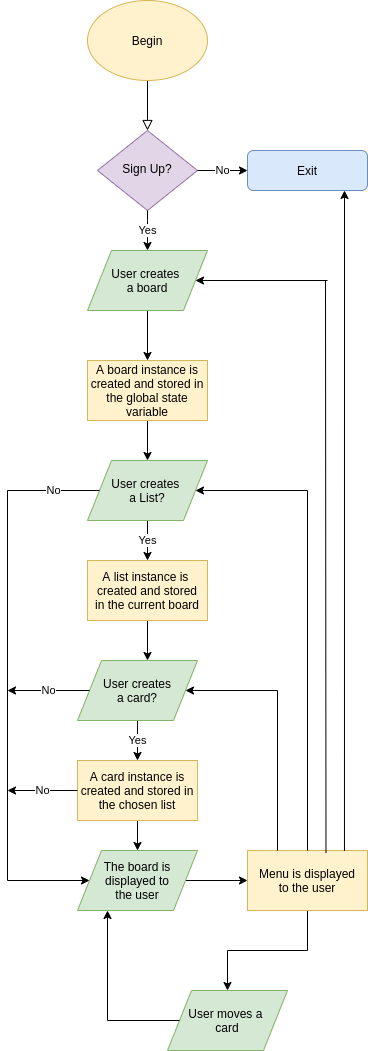

The diagram above was exported from draw.io. Its source (the exported page's mxGraphModel, read from the mxfile embedded in the PNG):
<mxGraphModel dx="1422" dy="665" grid="1" gridSize="10" guides="1" tooltips="1" connect="1" arrows="1" fold="1" page="1" pageScale="1" pageWidth="827" pageHeight="1169" math="0" shadow="0">
  <root>
    <mxCell id="WIyWlLk6GJQsqaUBKTNV-0" />
    <mxCell id="WIyWlLk6GJQsqaUBKTNV-1" parent="WIyWlLk6GJQsqaUBKTNV-0" />
    <mxCell id="WIyWlLk6GJQsqaUBKTNV-2" value="" style="rounded=0;html=1;jettySize=auto;orthogonalLoop=1;fontSize=11;endArrow=block;endFill=0;endSize=8;strokeWidth=1;shadow=0;labelBackgroundColor=none;edgeStyle=orthogonalEdgeStyle;" parent="WIyWlLk6GJQsqaUBKTNV-1" target="WIyWlLk6GJQsqaUBKTNV-6" edge="1">
      <mxGeometry relative="1" as="geometry">
        <mxPoint x="374" y="120" as="sourcePoint" />
      </mxGeometry>
    </mxCell>
    <mxCell id="WIyWlLk6GJQsqaUBKTNV-6" value="Sign Up?" style="rhombus;whiteSpace=wrap;html=1;shadow=0;fontFamily=Helvetica;fontSize=12;align=center;strokeWidth=1;spacing=6;spacingTop=-4;fillColor=#e1d5e7;strokeColor=#9673a6;" parent="WIyWlLk6GJQsqaUBKTNV-1" vertex="1">
      <mxGeometry x="324" y="170" width="100" height="80" as="geometry" />
    </mxCell>
    <mxCell id="WIyWlLk6GJQsqaUBKTNV-7" value="Exit" style="rounded=1;whiteSpace=wrap;html=1;fontSize=12;glass=0;strokeWidth=1;shadow=0;fillColor=#dae8fc;strokeColor=#6c8ebf;" parent="WIyWlLk6GJQsqaUBKTNV-1" vertex="1">
      <mxGeometry x="474" y="190" width="120" height="40" as="geometry" />
    </mxCell>
    <mxCell id="bDJHnRYIzydeFnyFnbAi-1" value="Begin" style="ellipse;whiteSpace=wrap;html=1;fillColor=#fff2cc;strokeColor=#d6b656;" parent="WIyWlLk6GJQsqaUBKTNV-1" vertex="1">
      <mxGeometry x="314" y="40" width="120" height="80" as="geometry" />
    </mxCell>
    <mxCell id="bDJHnRYIzydeFnyFnbAi-5" value="" style="edgeStyle=orthogonalEdgeStyle;rounded=0;orthogonalLoop=1;jettySize=auto;html=1;" parent="WIyWlLk6GJQsqaUBKTNV-1" source="bDJHnRYIzydeFnyFnbAi-3" edge="1">
      <mxGeometry relative="1" as="geometry">
        <mxPoint x="374" y="400" as="targetPoint" />
      </mxGeometry>
    </mxCell>
    <mxCell id="bDJHnRYIzydeFnyFnbAi-3" value="User creates &lt;br&gt;a board" style="shape=parallelogram;perimeter=parallelogramPerimeter;whiteSpace=wrap;html=1;fillColor=#d5e8d4;strokeColor=#82b366;" parent="WIyWlLk6GJQsqaUBKTNV-1" vertex="1">
      <mxGeometry x="314" y="290" width="120" height="60" as="geometry" />
    </mxCell>
    <mxCell id="1WMQV1LDQGB6zbWjvR4K-11" value="" style="edgeStyle=orthogonalEdgeStyle;rounded=0;orthogonalLoop=1;jettySize=auto;html=1;" edge="1" parent="WIyWlLk6GJQsqaUBKTNV-1" source="bDJHnRYIzydeFnyFnbAi-6" target="1WMQV1LDQGB6zbWjvR4K-5">
      <mxGeometry relative="1" as="geometry" />
    </mxCell>
    <mxCell id="bDJHnRYIzydeFnyFnbAi-6" value="A board instance is created and stored in the global state variable" style="rounded=0;whiteSpace=wrap;html=1;fillColor=#fff2cc;strokeColor=#d6b656;" parent="WIyWlLk6GJQsqaUBKTNV-1" vertex="1">
      <mxGeometry x="314" y="400" width="120" height="60" as="geometry" />
    </mxCell>
    <mxCell id="1WMQV1LDQGB6zbWjvR4K-12" value="Yes" style="edgeStyle=orthogonalEdgeStyle;rounded=0;orthogonalLoop=1;jettySize=auto;html=1;" edge="1" parent="WIyWlLk6GJQsqaUBKTNV-1" source="1WMQV1LDQGB6zbWjvR4K-5" target="1WMQV1LDQGB6zbWjvR4K-9">
      <mxGeometry relative="1" as="geometry">
        <Array as="points">
          <mxPoint x="374" y="580" />
          <mxPoint x="374" y="580" />
        </Array>
      </mxGeometry>
    </mxCell>
    <mxCell id="1WMQV1LDQGB6zbWjvR4K-5" value="User creates &lt;br&gt;a List?" style="shape=parallelogram;perimeter=parallelogramPerimeter;whiteSpace=wrap;html=1;fillColor=#d5e8d4;strokeColor=#82b366;" vertex="1" parent="WIyWlLk6GJQsqaUBKTNV-1">
      <mxGeometry x="314" y="500" width="120" height="60" as="geometry" />
    </mxCell>
    <mxCell id="1WMQV1LDQGB6zbWjvR4K-14" value="" style="edgeStyle=orthogonalEdgeStyle;rounded=0;orthogonalLoop=1;jettySize=auto;html=1;" edge="1" parent="WIyWlLk6GJQsqaUBKTNV-1" source="1WMQV1LDQGB6zbWjvR4K-9">
      <mxGeometry relative="1" as="geometry">
        <mxPoint x="374" y="700" as="targetPoint" />
      </mxGeometry>
    </mxCell>
    <mxCell id="1WMQV1LDQGB6zbWjvR4K-9" value="A list instance is&amp;nbsp;&lt;br&gt;created and stored&lt;br&gt;in the current board" style="rounded=0;whiteSpace=wrap;html=1;fillColor=#fff2cc;strokeColor=#d6b656;" vertex="1" parent="WIyWlLk6GJQsqaUBKTNV-1">
      <mxGeometry x="314" y="600" width="120" height="60" as="geometry" />
    </mxCell>
    <mxCell id="1WMQV1LDQGB6zbWjvR4K-17" value="Yes" style="edgeStyle=orthogonalEdgeStyle;rounded=0;orthogonalLoop=1;jettySize=auto;html=1;" edge="1" parent="WIyWlLk6GJQsqaUBKTNV-1" source="1WMQV1LDQGB6zbWjvR4K-15" target="1WMQV1LDQGB6zbWjvR4K-16">
      <mxGeometry relative="1" as="geometry" />
    </mxCell>
    <mxCell id="1WMQV1LDQGB6zbWjvR4K-15" value="User creates&lt;br&gt;a card?" style="shape=parallelogram;perimeter=parallelogramPerimeter;whiteSpace=wrap;html=1;fillColor=#d5e8d4;strokeColor=#82b366;" vertex="1" parent="WIyWlLk6GJQsqaUBKTNV-1">
      <mxGeometry x="304" y="700" width="120" height="60" as="geometry" />
    </mxCell>
    <mxCell id="1WMQV1LDQGB6zbWjvR4K-22" value="" style="edgeStyle=orthogonalEdgeStyle;rounded=0;orthogonalLoop=1;jettySize=auto;html=1;" edge="1" parent="WIyWlLk6GJQsqaUBKTNV-1" source="1WMQV1LDQGB6zbWjvR4K-16" target="1WMQV1LDQGB6zbWjvR4K-21">
      <mxGeometry relative="1" as="geometry" />
    </mxCell>
    <mxCell id="1WMQV1LDQGB6zbWjvR4K-16" value="A card instance is created and stored in the chosen list" style="rounded=0;whiteSpace=wrap;html=1;fillColor=#fff2cc;strokeColor=#d6b656;" vertex="1" parent="WIyWlLk6GJQsqaUBKTNV-1">
      <mxGeometry x="304" y="800" width="120" height="60" as="geometry" />
    </mxCell>
    <mxCell id="1WMQV1LDQGB6zbWjvR4K-24" value="" style="edgeStyle=orthogonalEdgeStyle;rounded=0;orthogonalLoop=1;jettySize=auto;html=1;" edge="1" parent="WIyWlLk6GJQsqaUBKTNV-1" source="1WMQV1LDQGB6zbWjvR4K-21" target="1WMQV1LDQGB6zbWjvR4K-23">
      <mxGeometry relative="1" as="geometry" />
    </mxCell>
    <mxCell id="1WMQV1LDQGB6zbWjvR4K-21" value="The board is&lt;br&gt;displayed to&lt;br&gt;the user" style="shape=parallelogram;perimeter=parallelogramPerimeter;whiteSpace=wrap;html=1;fillColor=#d5e8d4;strokeColor=#82b366;" vertex="1" parent="WIyWlLk6GJQsqaUBKTNV-1">
      <mxGeometry x="304" y="890" width="120" height="60" as="geometry" />
    </mxCell>
    <mxCell id="1WMQV1LDQGB6zbWjvR4K-37" value="" style="edgeStyle=orthogonalEdgeStyle;rounded=0;orthogonalLoop=1;jettySize=auto;html=1;" edge="1" parent="WIyWlLk6GJQsqaUBKTNV-1" source="1WMQV1LDQGB6zbWjvR4K-23" target="1WMQV1LDQGB6zbWjvR4K-35">
      <mxGeometry relative="1" as="geometry" />
    </mxCell>
    <mxCell id="1WMQV1LDQGB6zbWjvR4K-23" value="Menu is displayed&lt;br&gt;to the user" style="rounded=0;whiteSpace=wrap;html=1;fillColor=#fff2cc;strokeColor=#d6b656;" vertex="1" parent="WIyWlLk6GJQsqaUBKTNV-1">
      <mxGeometry x="474" y="890" width="120" height="60" as="geometry" />
    </mxCell>
    <mxCell id="1WMQV1LDQGB6zbWjvR4K-27" value="" style="endArrow=none;html=1;exitX=0.25;exitY=0;exitDx=0;exitDy=0;" edge="1" parent="WIyWlLk6GJQsqaUBKTNV-1" source="1WMQV1LDQGB6zbWjvR4K-23">
      <mxGeometry width="50" height="50" relative="1" as="geometry">
        <mxPoint x="544" y="830" as="sourcePoint" />
        <mxPoint x="504" y="730" as="targetPoint" />
      </mxGeometry>
    </mxCell>
    <mxCell id="1WMQV1LDQGB6zbWjvR4K-29" value="" style="endArrow=none;html=1;exitX=0.654;exitY=0.042;exitDx=0;exitDy=0;exitPerimeter=0;" edge="1" parent="WIyWlLk6GJQsqaUBKTNV-1" source="1WMQV1LDQGB6zbWjvR4K-23">
      <mxGeometry width="50" height="50" relative="1" as="geometry">
        <mxPoint x="544" y="620" as="sourcePoint" />
        <mxPoint x="552" y="320" as="targetPoint" />
      </mxGeometry>
    </mxCell>
    <mxCell id="1WMQV1LDQGB6zbWjvR4K-30" value="" style="endArrow=none;html=1;exitX=0.5;exitY=0;exitDx=0;exitDy=0;" edge="1" parent="WIyWlLk6GJQsqaUBKTNV-1" source="1WMQV1LDQGB6zbWjvR4K-23">
      <mxGeometry width="50" height="50" relative="1" as="geometry">
        <mxPoint x="544" y="620" as="sourcePoint" />
        <mxPoint x="534" y="530" as="targetPoint" />
      </mxGeometry>
    </mxCell>
    <mxCell id="1WMQV1LDQGB6zbWjvR4K-31" value="" style="endArrow=classic;html=1;entryX=1;entryY=0.5;entryDx=0;entryDy=0;" edge="1" parent="WIyWlLk6GJQsqaUBKTNV-1" target="1WMQV1LDQGB6zbWjvR4K-15">
      <mxGeometry width="50" height="50" relative="1" as="geometry">
        <mxPoint x="504" y="730" as="sourcePoint" />
        <mxPoint x="594" y="570" as="targetPoint" />
      </mxGeometry>
    </mxCell>
    <mxCell id="1WMQV1LDQGB6zbWjvR4K-32" value="" style="endArrow=classic;html=1;entryX=1;entryY=0.5;entryDx=0;entryDy=0;" edge="1" parent="WIyWlLk6GJQsqaUBKTNV-1" target="1WMQV1LDQGB6zbWjvR4K-5">
      <mxGeometry width="50" height="50" relative="1" as="geometry">
        <mxPoint x="534" y="530" as="sourcePoint" />
        <mxPoint x="594" y="570" as="targetPoint" />
      </mxGeometry>
    </mxCell>
    <mxCell id="1WMQV1LDQGB6zbWjvR4K-33" value="" style="endArrow=classic;html=1;entryX=1;entryY=0.5;entryDx=0;entryDy=0;" edge="1" parent="WIyWlLk6GJQsqaUBKTNV-1" target="bDJHnRYIzydeFnyFnbAi-3">
      <mxGeometry width="50" height="50" relative="1" as="geometry">
        <mxPoint x="554" y="320" as="sourcePoint" />
        <mxPoint x="594" y="570" as="targetPoint" />
      </mxGeometry>
    </mxCell>
    <mxCell id="1WMQV1LDQGB6zbWjvR4K-34" value="" style="endArrow=classic;html=1;exitX=0.808;exitY=0.008;exitDx=0;exitDy=0;exitPerimeter=0;" edge="1" parent="WIyWlLk6GJQsqaUBKTNV-1" source="1WMQV1LDQGB6zbWjvR4K-23">
      <mxGeometry width="50" height="50" relative="1" as="geometry">
        <mxPoint x="544" y="620" as="sourcePoint" />
        <mxPoint x="571" y="230" as="targetPoint" />
      </mxGeometry>
    </mxCell>
    <mxCell id="1WMQV1LDQGB6zbWjvR4K-35" value="User moves a &lt;br&gt;card" style="shape=parallelogram;perimeter=parallelogramPerimeter;whiteSpace=wrap;html=1;fillColor=#d5e8d4;strokeColor=#82b366;" vertex="1" parent="WIyWlLk6GJQsqaUBKTNV-1">
      <mxGeometry x="394" y="1030" width="120" height="60" as="geometry" />
    </mxCell>
    <mxCell id="1WMQV1LDQGB6zbWjvR4K-39" value="" style="endArrow=classic;html=1;entryX=0.25;entryY=1;entryDx=0;entryDy=0;" edge="1" parent="WIyWlLk6GJQsqaUBKTNV-1" target="1WMQV1LDQGB6zbWjvR4K-21">
      <mxGeometry width="50" height="50" relative="1" as="geometry">
        <mxPoint x="334" y="1060" as="sourcePoint" />
        <mxPoint x="594" y="890" as="targetPoint" />
      </mxGeometry>
    </mxCell>
    <mxCell id="1WMQV1LDQGB6zbWjvR4K-40" value="" style="endArrow=none;html=1;exitX=0;exitY=0.5;exitDx=0;exitDy=0;" edge="1" parent="WIyWlLk6GJQsqaUBKTNV-1" source="1WMQV1LDQGB6zbWjvR4K-35">
      <mxGeometry width="50" height="50" relative="1" as="geometry">
        <mxPoint x="544" y="940" as="sourcePoint" />
        <mxPoint x="334" y="1060" as="targetPoint" />
      </mxGeometry>
    </mxCell>
    <mxCell id="1WMQV1LDQGB6zbWjvR4K-41" value="Yes" style="endArrow=classic;html=1;exitX=0.5;exitY=1;exitDx=0;exitDy=0;" edge="1" parent="WIyWlLk6GJQsqaUBKTNV-1" source="WIyWlLk6GJQsqaUBKTNV-6" target="bDJHnRYIzydeFnyFnbAi-3">
      <mxGeometry width="50" height="50" relative="1" as="geometry">
        <mxPoint x="544" y="300" as="sourcePoint" />
        <mxPoint x="594" y="250" as="targetPoint" />
        <Array as="points">
          <mxPoint x="374" y="270" />
        </Array>
      </mxGeometry>
    </mxCell>
    <mxCell id="1WMQV1LDQGB6zbWjvR4K-42" value="No" style="endArrow=classic;html=1;exitX=1;exitY=0.5;exitDx=0;exitDy=0;" edge="1" parent="WIyWlLk6GJQsqaUBKTNV-1" source="WIyWlLk6GJQsqaUBKTNV-6">
      <mxGeometry width="50" height="50" relative="1" as="geometry">
        <mxPoint x="544" y="300" as="sourcePoint" />
        <mxPoint x="474" y="210" as="targetPoint" />
      </mxGeometry>
    </mxCell>
    <mxCell id="1WMQV1LDQGB6zbWjvR4K-45" value="No" style="endArrow=none;html=1;exitX=0;exitY=0.5;exitDx=0;exitDy=0;" edge="1" parent="WIyWlLk6GJQsqaUBKTNV-1" source="1WMQV1LDQGB6zbWjvR4K-5">
      <mxGeometry width="50" height="50" relative="1" as="geometry">
        <mxPoint x="544" y="670" as="sourcePoint" />
        <mxPoint x="234" y="530" as="targetPoint" />
      </mxGeometry>
    </mxCell>
    <mxCell id="1WMQV1LDQGB6zbWjvR4K-46" value="" style="endArrow=none;html=1;" edge="1" parent="WIyWlLk6GJQsqaUBKTNV-1">
      <mxGeometry width="50" height="50" relative="1" as="geometry">
        <mxPoint x="234" y="530" as="sourcePoint" />
        <mxPoint x="234" y="920" as="targetPoint" />
      </mxGeometry>
    </mxCell>
    <mxCell id="1WMQV1LDQGB6zbWjvR4K-47" value="" style="endArrow=classic;html=1;entryX=0;entryY=0.5;entryDx=0;entryDy=0;" edge="1" parent="WIyWlLk6GJQsqaUBKTNV-1" target="1WMQV1LDQGB6zbWjvR4K-21">
      <mxGeometry width="50" height="50" relative="1" as="geometry">
        <mxPoint x="234" y="920" as="sourcePoint" />
        <mxPoint x="594" y="680" as="targetPoint" />
      </mxGeometry>
    </mxCell>
    <mxCell id="1WMQV1LDQGB6zbWjvR4K-50" value="No" style="endArrow=classic;html=1;exitX=0;exitY=0.5;exitDx=0;exitDy=0;" edge="1" parent="WIyWlLk6GJQsqaUBKTNV-1" source="1WMQV1LDQGB6zbWjvR4K-15">
      <mxGeometry width="50" height="50" relative="1" as="geometry">
        <mxPoint x="544" y="730" as="sourcePoint" />
        <mxPoint x="234" y="730" as="targetPoint" />
      </mxGeometry>
    </mxCell>
    <mxCell id="1WMQV1LDQGB6zbWjvR4K-51" value="No" style="endArrow=classic;html=1;exitX=0;exitY=0.5;exitDx=0;exitDy=0;" edge="1" parent="WIyWlLk6GJQsqaUBKTNV-1" source="1WMQV1LDQGB6zbWjvR4K-16">
      <mxGeometry width="50" height="50" relative="1" as="geometry">
        <mxPoint x="544" y="730" as="sourcePoint" />
        <mxPoint x="234" y="830" as="targetPoint" />
      </mxGeometry>
    </mxCell>
  </root>
</mxGraphModel>